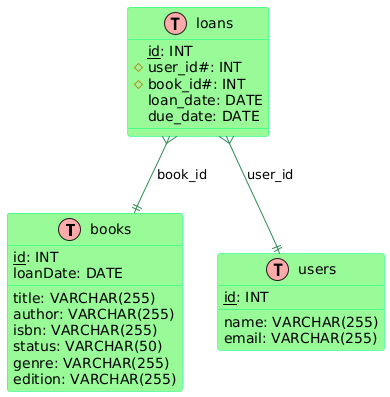

The diagram above was rendered by PlantUML. Its source (embedded in the PNG):
@startuml
!define table(x) class x << (T,#FFAAAA) >>
!define primary_key(x) <u>x</u>
!define foreign_key(x) #x#

' Style
skinparam class {
    BackgroundColor PaleGreen
    ArrowColor SeaGreen
    BorderColor SpringGreen
}

table(books) {
    primary_key(id): INT
    title: VARCHAR(255)
    author: VARCHAR(255)
    isbn: VARCHAR(255)
    status: VARCHAR(50)
    genre: VARCHAR(255)
    edition: VARCHAR(255)
    loanDate: DATE
}

table(users) {
    primary_key(id): INT
    name: VARCHAR(255)
    email: VARCHAR(255)
}

table(loans) {
    primary_key(id): INT
    foreign_key(user_id): INT
    foreign_key(book_id): INT
    loan_date: DATE
    due_date: DATE
}

' Relations
loans }--|| users : user_id
loans }--|| books : book_id
@enduml